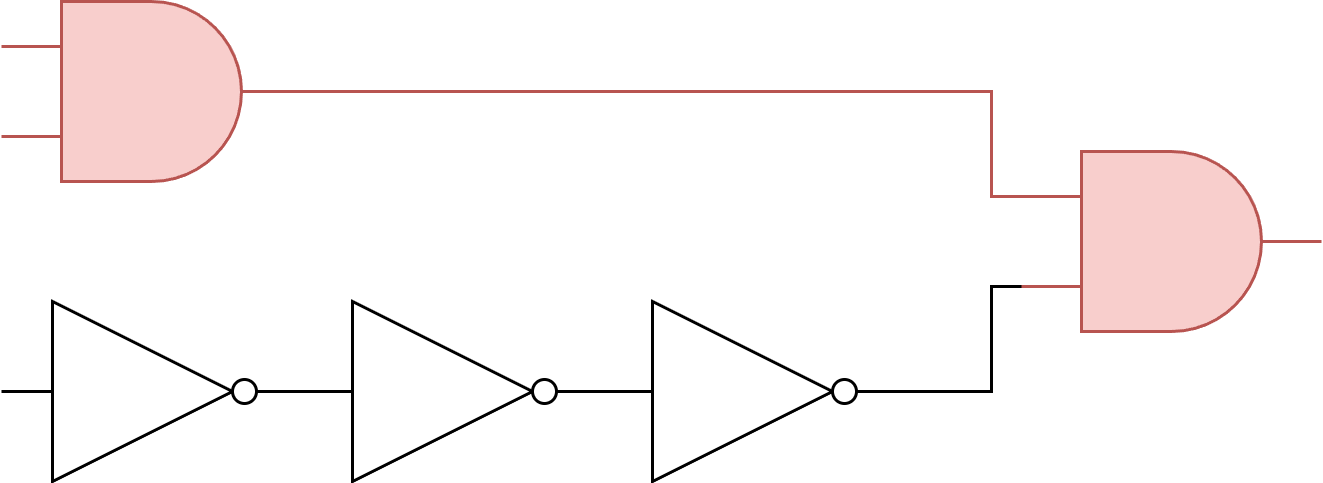

The diagram above was exported from draw.io. Its source (the exported page's mxGraphModel, read from the mxfile embedded in the PNG):
<mxGraphModel dx="817" dy="587" grid="1" gridSize="10" guides="1" tooltips="1" connect="1" arrows="1" fold="1" page="1" pageScale="1" pageWidth="850" pageHeight="1100" math="0" shadow="0">
  <root>
    <mxCell id="0" />
    <mxCell id="1" parent="0" />
    <mxCell id="3" value="" style="verticalLabelPosition=bottom;shadow=0;dashed=0;align=center;html=1;verticalAlign=top;shape=mxgraph.electrical.logic_gates.logic_gate;operation=and;fillColor=#f8cecc;strokeColor=#b85450;" vertex="1" parent="1">
      <mxGeometry x="200" y="320" width="100" height="60" as="geometry" />
    </mxCell>
    <mxCell id="5" value="" style="verticalLabelPosition=bottom;shadow=0;dashed=0;align=center;html=1;verticalAlign=top;shape=mxgraph.electrical.logic_gates.inverter_2;" vertex="1" parent="1">
      <mxGeometry x="400" y="420" width="100" height="60" as="geometry" />
    </mxCell>
    <mxCell id="6" value="" style="verticalLabelPosition=bottom;shadow=0;dashed=0;align=center;html=1;verticalAlign=top;shape=mxgraph.electrical.logic_gates.inverter_2;" vertex="1" parent="1">
      <mxGeometry x="300" y="420" width="100" height="60" as="geometry" />
    </mxCell>
    <mxCell id="7" value="" style="verticalLabelPosition=bottom;shadow=0;dashed=0;align=center;html=1;verticalAlign=top;shape=mxgraph.electrical.logic_gates.inverter_2;" vertex="1" parent="1">
      <mxGeometry x="200" y="420" width="100" height="60" as="geometry" />
    </mxCell>
    <mxCell id="8" value="" style="endArrow=none;html=1;exitX=1;exitY=0.5;exitDx=0;exitDy=0;exitPerimeter=0;entryX=0;entryY=0.25;entryDx=0;entryDy=0;entryPerimeter=0;rounded=0;curved=0;fillColor=#f8cecc;strokeColor=#b85450;" edge="1" parent="1" source="3">
      <mxGeometry width="50" height="50" relative="1" as="geometry">
        <mxPoint x="500" y="530" as="sourcePoint" />
        <mxPoint x="540" y="385" as="targetPoint" />
        <Array as="points">
          <mxPoint x="530" y="350" />
          <mxPoint x="530" y="385" />
        </Array>
      </mxGeometry>
    </mxCell>
    <mxCell id="12" value="" style="endArrow=none;html=1;entryX=0;entryY=0.75;entryDx=0;entryDy=0;entryPerimeter=0;exitX=1;exitY=0.5;exitDx=0;exitDy=0;exitPerimeter=0;rounded=0;curved=0;" edge="1" parent="1" source="5">
      <mxGeometry width="50" height="50" relative="1" as="geometry">
        <mxPoint x="450" y="480" as="sourcePoint" />
        <mxPoint x="540" y="415" as="targetPoint" />
        <Array as="points">
          <mxPoint x="530" y="450" />
          <mxPoint x="530" y="415" />
        </Array>
      </mxGeometry>
    </mxCell>
    <mxCell id="13" value="" style="verticalLabelPosition=bottom;shadow=0;dashed=0;align=center;html=1;verticalAlign=top;shape=mxgraph.electrical.logic_gates.logic_gate;operation=and;fillColor=#f8cecc;strokeColor=#b85450;" vertex="1" parent="1">
      <mxGeometry x="540" y="370" width="100" height="60" as="geometry" />
    </mxCell>
  </root>
</mxGraphModel>